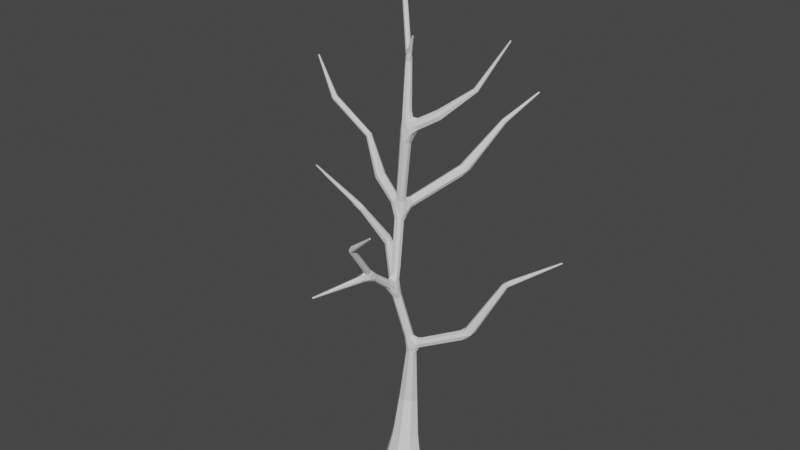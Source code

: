 # Source: trees.blend  (saved by Blender 2.82.7; exported with 4.5.12 LTS)
import bpy
from mathutils import Matrix  # noqa: F401  (used for matrix-valued properties, if any)

bpy.ops.wm.read_factory_settings(use_empty=True)
scene = bpy.context.scene
scene.name = 'Scene'

# ---- collections
col_collection = bpy.data.collections.new('Collection'); scene.collection.children.link(col_collection)

# ---- world
world_world = bpy.data.worlds.new('World'); scene.world = world_world
world_world.use_nodes = True; world_world.node_tree.nodes.clear()
_N = world_world.node_tree.nodes; _L = world_world.node_tree.links
n0 = _N.new('ShaderNodeOutputWorld'); n0.name = 'World Output'; n0.location = (300, 300)
n1 = _N.new('ShaderNodeBackground'); n1.name = 'Background'; n1.location = (10, 300)
n1.inputs[0].default_value = (0.05088, 0.05088, 0.05088, 1.0)
_L.new(n1.outputs[0], n0.inputs[0])
n0.is_active_output = True
world_world.color = (0.05088, 0.05088, 0.05088)
world_world.use_sun_shadow = False
world_world.sun_shadow_jitter_overblur = 0.0

# ---- meshes
me_plane = bpy.data.meshes.new('Plane')
me_plane.from_pydata([(0.03976, -0.159, 0.0009969), (0.1761, 0.0426, -0.003592), (-0.04454, 0.1878, 0.08486), (-0.1774, -0.02789, 0.1105), (1.021, 0.3146, 2.532), (-0.5473, 0.4238, 3.416), (-2.069, 0.5573, 4.049), (-2.06, 0.565, 4.06), (-2.05, 0.5527, 4.06), (-2.774, 1.125, 3.787), (-2.77, 1.125, 3.802), (-2.773, 1.109, 3.803), (1.262, 0.5841, 6.833), (-0.24, 0.2253, 7.714), (-0.3329, -1.531, 3.438), (0.2132, 1.141, 4.615), (0.771, 2.108, 5.597), (-0.07698, 0.09545, 4.088), (-0.05315, 0.002746, 4.13), (-0.152, -0.0245, 4.123), (-0.1759, 0.07127, 4.104), (-0.1645, -0.0895, 3.203), (-0.05663, -0.03359, 3.176), (-0.0005093, -0.1822, 3.211), (-0.1137, -0.2053, 3.229), (0.04032, -0.1481, 0.4512), (0.1968, 0.1059, 0.421), (-0.05893, 0.2602, 0.3949), (-0.2154, 0.006251, 0.4252), (0.07424, 0.1421, 2.002), (0.01312, 0.04399, 1.979), (-0.1121, -0.119, 2.941), (-0.03294, -0.1823, 2.925), (0.02942, -0.1093, 2.967), (-0.04563, -0.04062, 2.954), (0.005972, 0.04069, 2.104), (0.1848, 0.03329, 2.213), (0.0724, 0.0991, 2.232), (0.05116, -0.06236, 5.331), (-0.03489, -0.03726, 5.498), (-0.01415, 0.08156, 5.354), (0.08532, 0.04387, 5.309), (-0.03058, 0.1179, 4.375), (-0.1483, 0.1501, 4.377), (0.005879, 0.1405, 6.433), (0.03287, 0.08299, 6.431), (-0.02267, 0.05746, 6.429), (-0.04988, 0.1153, 6.429), (-0.03808, 0.04659, 5.708), (0.07153, 0.09952, 5.642), (0.124, -0.02218, 5.647), (0.241, 0.1399, 2.095), (0.2651, 0.043, 2.1), (0.2808, 0.04888, 2.223), (0.2547, 0.1433, 2.218), (1.05, 0.2118, 2.539), (0.9421, 0.2962, 2.603), (0.9465, 0.1821, 2.567), (1.478, 0.441, 3.466), (1.414, 0.4803, 3.43), (-0.2033, -0.06662, 3.083), (-0.1357, 0.009889, 3.085), (-0.1506, 0.02686, 3.201), (-0.2109, -0.05299, 3.196), (-1.543, 0.8263, 3.438), (-1.714, 0.8118, 3.566), (-1.689, 0.8329, 3.609), (-1.768, 0.8386, 3.59), (-1.828, 0.9086, 3.51), (-1.833, 0.9714, 3.512), (-1.798, 0.9635, 3.565), (-1.827, 0.9129, 3.57), (-0.2265, -0.01173, 4.329), (-0.4698, -0.06167, 4.667), (-0.3733, -0.04273, 4.718), (-0.605, -0.0248, 5.269), (-0.6156, 0.03508, 5.265), (-1.28, -0.03503, 5.636), (0.1612, 0.1102, 5.522), (0.5063, 0.1274, 5.718), (0.4524, 0.1063, 5.809), (1.257, 0.5957, 6.827), (0.9093, 0.3033, 6.185), (-0.007232, 0.1373, 6.623), (-0.04182, 0.1643, 6.574), (-0.1558, 0.2521, 7.174), (0.06003, 0.08233, 6.564), (0.03711, 0.04387, 6.578), (0.01155, 0.0622, 6.611), (0.02595, 0.1094, 6.587), (-0.01337, -0.292, 3.145), (-0.1022, -0.5573, 3.472), (-0.02153, -0.5328, 3.457), (-0.005493, -0.7178, 3.554), (-0.02435, -0.6822, 3.605), (-0.07641, -0.7664, 3.58), (0.06614, -1.217, 4.176), (0.07621, -1.13, 4.166), (0.05852, -1.171, 4.216), (-0.1441, -0.7996, 3.459), (-0.1448, -0.8173, 3.524), (-0.09392, -0.8587, 3.519), (-0.02238, 0.1892, 4.253), (-0.01316, 0.2088, 4.37), (-0.1077, 0.2435, 4.37), (0.2723, 1.005, 4.661), (0.4924, 1.596, 5.28), (-0.1232, -0.2609, 3.182), (-0.1662, -0.1547, 3.149), (-0.2017, -0.08956, 3.131), (-0.144, -0.1902, 3.067), (0.01489, -0.1566, 2.932), (0.01755, -0.1997, 3.023), (-0.01779, -0.2388, 3.032), (-0.07989, -0.1589, 2.911), (-0.06274, -0.2726, 3.081), (0.02702, -0.1733, 3.1), (-0.1504, 0.06178, 4.404), (0.001023, -0.0616, 2.976), (-0.09183, -0.06569, 2.936), (0.1603, 0.03257, 1.964), (0.1141, -0.0108, 1.983), (-0.01158, -0.09815, 3.21), (0.06004, -0.01765, 2.055), (-0.1676, -0.03059, 3.061), (0.03522, -0.02095, 2.212), (-0.06074, -0.01651, 3.077), (0.02383, 0.06884, 2.246), (0.06013, 0.1296, 2.127), (0.1222, 0.08053, 2.237), (0.06896, 0.09865, 5.398), (0.2324, 0.01805, 2.139), (-0.2482, 0.03536, 4.314), (0.217, 0.1545, 2.146), (0.1503, 0.1529, 2.059), (-0.007836, 0.169, 4.306), (0.2135, 0.08911, 2.216), (0.0224, 0.09642, 2.015), (0.1369, 0.132, 1.979), (0.262, 0.09057, 2.082), (0.1023, -0.03215, 2.079), (0.04884, 3.748e-05, 1.958), (0.153, 0.1322, 2.186), (0.2076, 0.0802, 2.025), (-0.172, 0.1177, 4.378), (-0.1566, -0.01848, 4.371), (-0.1682, 0.002526, 4.38), (-0.1284, 0.1015, 4.093), (-0.119, 0.2151, 4.252), (-0.02871, 0.071, 4.198), (-0.1448, 0.1968, 4.298), (-1.757, 0.81, 3.59), (-0.09773, -0.03065, 4.116), (-0.0431, 0.1063, 4.15), (-0.0469, 0.05244, 4.087), (-0.09389, 0.1736, 4.2), (-0.1809, 0.01601, 4.112), (-0.04712, 0.04356, 4.382), (-0.1658, 0.07791, 4.408), (0.08758, -0.01195, 5.315), (0.1253, 0.06033, 5.407), (0.1936, 0.05854, 5.506), (-0.0345, -0.006175, 5.7), (0.06746, -0.06128, 5.597), (-0.02107, 0.1477, 6.455), (-1.717, 0.8441, 3.64), (0.1464, -0.03857, 5.477), (0.007902, -0.0704, 5.485), (-0.04242, 0.02153, 5.485), (0.131, 0.1227, 5.579), (0.002418, 0.09486, 5.547), (-0.03289, 0.06447, 5.529), (-1.792, 0.8767, 3.549), (-1.754, 0.8387, 3.541), (-0.001352, 0.0453, 6.522), (-0.04953, 0.08614, 6.528), (-1.753, 0.8678, 3.605), (0.05356, 0.06064, 6.561), (0.02861, 0.1234, 6.514), (-0.06109, 0.1435, 6.544), (-0.06845, 0.116, 6.538), (0.001055, 0.1479, 6.536), (-1.533, 0.8846, 3.518), (0.008315, 0.06096, 6.424), (-1.696, 0.8121, 3.595), (-1.737, 0.8725, 3.607), (-1.527, 0.8933, 3.445), (-1.517, 0.8536, 3.425), (-0.05631, -0.6812, 3.619), (-1.829, 0.9428, 3.497), (-1.829, 0.9013, 3.54), (-1.537, 0.8431, 3.525), (-1.553, 0.8115, 3.472), (-0.09137, -0.6907, 3.6), (-1.836, 0.9824, 3.542), (-1.601, 0.8217, 3.517), (-1.714, 0.8895, 3.605), (-1.668, 0.9283, 3.549), (-1.814, 0.9407, 3.577), (-1.531, 0.9053, 3.481), (-0.138, -0.7435, 3.539), (0.07995, 0.1441, -0.00868), (-0.1167, -0.8241, 3.446), (-0.1033, -0.584, 3.397), (-0.1356, 0.092, 0.07129), (-0.02244, -0.746, 3.57), (-0.1587, -0.8196, 3.489), (-0.01097, -0.7519, 3.576), (-0.01618, -0.7271, 3.478), (-0.006226, -0.5922, 3.451), (-0.005438, -0.6449, 3.559), (-0.07792, -0.8484, 3.491), (-0.06088, -0.5338, 3.476), (-0.1032, -0.7991, 3.54), (-0.06384, -0.6024, 3.39), (-0.06986, -0.8005, 3.458), (-0.08369, -0.1216, 0.1007), (-0.117, -0.5793, 3.429), (-0.09467, -0.7381, 3.604), (0.002422, -0.7254, 3.608), (-0.04172, -0.7697, 3.571), (-0.04105, -0.04553, 3.276), (-0.01264, -0.1377, 3.293), (-0.1055, -0.1625, 3.305), (-0.09162, -0.04379, 3.267), (-0.01416, -0.06522, 3.403), (-0.05377, -0.1664, 3.306), (-0.1363, -0.1227, 3.298), (-0.1326, -0.07445, 3.275), (-0.1212, -0.04654, 3.218), (-0.05568, -0.2033, 3.248), (0.1038, 0.05807, 1.044), (0.05588, 0.2583, 1.038), (-0.1435, 0.2106, 1.056), (-0.09622, 0.01047, 1.051), (0.1665, -0.05009, 0.441), (0.1271, 0.1676, 1.015), (0.09824, 0.2307, 0.4023), (-0.05491, 0.2801, 1.047), (-0.1851, 0.1622, 0.4052), (-0.1662, 0.09984, 1.05), (-0.1169, -0.1186, 0.4439), (0.0658, -0.3015, -0.04936), (0.2892, 0.06146, -0.04658), (-0.07593, 0.2822, -0.0485), (-0.2993, -0.0807, -0.05127), (0.01482, -0.01123, 1.048), (0.1658, 0.08832, 1.95), (0.002559, 0.01438, 2.265), (0.1299, -0.01687, 2.231), (0.07526, -0.05181, 2.282), (0.1371, 0.02122, 2.299), (0.03423, 0.08091, 5.268), (-0.052, -0.01984, 4.566), (-0.1589, 0.0211, 4.471), (-0.1235, 0.1142, 4.473), (-0.01813, 0.02089, 4.554), (-0.1213, -0.01295, 4.473), (-0.07086, 0.1147, 4.465), (-0.03161, 0.08027, 4.459), (-0.0948, -0.006599, 4.38), (-0.07732, 0.1486, 4.399), (0.04861, 0.09004, 5.748), (0.08733, 0.004425, 5.775), (0.004318, -0.04811, 5.68), (-0.002319, 0.08478, 5.728), (0.08442, 0.05471, 5.763), (0.1119, 0.04595, 5.686), (0.9078, 0.2848, 2.435), (0.8615, 0.2194, 2.549), (0.9652, 0.2417, 2.437), (0.932, 0.1788, 2.436), (0.9885, 0.17, 2.526), (0.9399, 0.2406, 2.615), (0.8599, 0.2746, 2.531), (0.9498, 0.3155, 2.523), (1.086, 0.2819, 2.587), (1.46, 0.4902, 3.384), (1.479, 0.4622, 3.38), (1.46, 0.4132, 3.416), (1.4, 0.4035, 3.38), (1.392, 0.4381, 3.404), (1.433, 0.4964, 3.406), (1.501, 0.4861, 3.496), (1.479, 0.4296, 3.392), (2.133, 0.763, 3.853), (2.143, 0.7574, 3.866), (2.128, 0.7702, 3.876), (2.135, 0.7762, 3.862), (-0.1239, 0.02489, 3.14), (-0.174, -0.01717, 3.216), (-0.6727, 0.3947, 3.325), (-0.6429, 0.4418, 3.307), (-0.5497, 0.4552, 3.367), (-0.5835, 0.3833, 3.436), (-0.676, 0.369, 3.377), (-0.7027, 0.5442, 3.398), (-0.7305, 0.4716, 3.464), (-0.6099, 0.4849, 3.331), (-0.7069, 0.5199, 3.448), (-0.6557, 0.3767, 3.431), (-1.512, 0.8044, 3.503), (-2.063, 0.5455, 4.048), (-2.061, 0.5689, 4.047), (-2.047, 0.5654, 4.055), (-2.055, 0.5445, 4.058), (-2.766, 1.107, 3.784), (-2.76, 1.115, 3.803), (-2.766, 1.116, 3.781), (-2.761, 1.126, 3.792), (-2.78, 1.107, 3.796), (-0.2068, 0.1233, 4.346), (-0.184, -0.02269, 4.36), (-0.1521, -0.0001851, 4.399), (-0.4998, -0.01186, 4.662), (-0.4477, 0.07384, 4.697), (-0.3674, 0.0134, 4.728), (-0.4265, -0.07233, 4.712), (-0.6541, -0.03515, 5.232), (-0.492, 0.04497, 4.674), (-0.3904, 0.06264, 4.71), (-0.6679, -0.007019, 5.221), (-0.6407, 0.04118, 5.244), (-0.5856, 0.007313, 5.24), (-0.629, -0.04113, 5.252), (-0.6495, 0.007051, 5.307), (-0.663, 0.02494, 5.225), (-1.264, -0.007037, 5.605), (-1.244, 0.02478, 5.599), (-1.268, 0.04099, 5.649), (-1.234, 0.006963, 5.683), (-1.258, -0.04092, 5.659), (-1.333, -0.00638, 5.707), (-1.311, 0.02377, 5.673), (-1.246, 0.03477, 5.672), (-1.238, -0.02457, 5.679), (-1.534, -0.003522, 6.217), (-1.554, 0.003225, 6.207), (-1.541, 0.01147, 6.213), (-1.549, -0.01073, 6.215), (0.1798, -0.02166, 5.575), (0.1793, 0.06108, 5.681), (0.4664, 0.2286, 5.717), (0.2193, 0.01569, 5.537), (0.1915, 0.006158, 5.654), (0.1593, 0.111, 5.657), (0.4959, 0.1814, 5.699), (0.4939, 0.1011, 5.77), (0.4284, 0.1547, 5.831), (0.442, 0.2395, 5.772), (0.4116, 0.2064, 5.809), (0.925, 0.3664, 6.148), (0.9438, 0.3454, 6.143), (0.9322, 0.3017, 6.168), (0.891, 0.3246, 6.19), (0.9023, 0.3683, 6.165), (0.9467, 0.3179, 6.15), (0.8871, 0.3515, 6.182), (1.242, 0.5891, 6.841), (1.254, 0.5771, 6.839), (1.25, 0.5993, 6.839), (-0.2181, 0.2689, 7.16), (-0.1697, 0.2755, 7.169), (-0.1638, 0.226, 7.173), (-0.2116, 0.2191, 7.162), (-0.03086, 0.08538, 6.59), (-0.2265, 0.243, 7.161), (-0.01733, 0.11, 6.631), (0.008604, 0.09143, 6.599), (-0.2496, 0.2171, 7.713), (-0.2282, 0.2194, 7.715), (-0.2331, 0.2042, 7.713), (-0.245, 0.2058, 7.712), (-0.1869, 0.2117, 7.171), (-0.1952, 0.2835, 7.163), (0.01902, 0.04688, 6.594), (0.1415, -0.00744, 6.815), (0.1249, -0.002782, 6.818), (0.1311, 0.01242, 6.82), (0.1449, 0.008684, 6.813), (-0.06102, -0.3375, 3.164), (-0.05912, -0.2597, 3.26), (0.0002754, -0.3048, 3.218), (-0.02284, -0.5783, 3.394), (-0.1067, -0.284, 3.139), (-0.1045, -0.2656, 3.243), (-0.01547, -0.274, 3.25), (0.08693, -1.179, 4.127), (0.05976, -1.203, 4.129), (0.01841, -1.17, 4.097), (0.004839, -1.162, 4.135), (0.008059, -1.121, 4.138), (0.04437, -1.133, 4.181), (0.09255, -1.15, 4.143), (0.09122, -1.21, 4.231), (0.5131, -1.316, 4.524), (0.5191, -1.298, 4.541), (0.5265, -1.308, 4.529), (0.5147, -1.32, 4.541), (-0.3323, -1.53, 3.422), (-0.3364, -1.516, 3.419), (-0.3501, -1.526, 3.424), (-0.3369, -1.518, 3.442), (-0.3255, -1.52, 3.431), (-0.05244, 0.2538, 4.253), (-0.06036, 0.2276, 4.39), (0.1596, 1.014, 4.535), (0.2141, 1.004, 4.517), (0.2692, 1.137, 4.604), (0.2617, 0.9764, 4.535), (0.3009, 1.024, 4.613), (0.2187, 1.017, 4.681), (0.1617, 1.081, 4.616), (0.5046, 1.628, 5.236), (0.3102, 1.098, 4.61), (0.1718, 1.047, 4.664), (0.5321, 1.623, 5.226), (0.5582, 1.584, 5.254), (0.5158, 1.579, 5.287), (0.4881, 1.615, 5.257), (0.7592, 2.113, 5.594), (0.5553, 1.606, 5.234), (0.7545, 2.115, 5.607), (0.543, 1.573, 5.277), (0.7556, 2.104, 5.613), (0.771, 2.1, 5.607), (-0.3493, -1.531, 3.437), (0.5166, -1.309, 4.549), (-0.0007677, 0.000134, -0.00925), (-0.2419, 0.09144, 4.319), (2.139, 0.7604, 3.878), (0.2466, -0.1621, -0.04868), (0.1489, 0.2401, -0.04809), (-0.2566, 0.1422, -0.05132), (-0.1589, -0.2601, -0.05192)], [], [(32, 112, 113), (33, 112, 111), (113, 112, 90), (116, 112, 33), (227, 21, 108), (223, 108, 24), (223, 230, 226), (222, 230, 23), (222, 122, 225), (221, 122, 22), (221, 229, 224), (228, 229, 21), (35, 128, 137), (37, 128, 127), (137, 128, 29), (113, 115, 32), (90, 115, 113), (122, 116, 33), (122, 126, 22), (33, 118, 122), (140, 125, 123), (123, 35, 30), (61, 126, 34), (126, 289, 22), (145, 312, 72), (121, 123, 141), (51, 138, 134), (247, 138, 143), (136, 129, 36), (17, 153, 154), (149, 153, 102), (18, 153, 149), (205, 93, 94), (365, 174, 375), (160, 130, 78), (41, 130, 160), (156, 223, 19), (156, 228, 227), (152, 222, 18), (152, 223, 226), (154, 221, 17), (154, 222, 225), (166, 340, 50), (147, 228, 20), (147, 221, 224), (164, 179, 84), (170, 130, 40), (169, 170, 49), (166, 167, 38), (50, 163, 166), (171, 170, 40), (48, 170, 171), (39, 167, 264), (180, 179, 47), (196, 185, 66), (425, 422, 424), (14, 426, 399), (174, 177, 87), (46, 183, 174), (396, 427, 397), (378, 376, 379), (377, 376, 378), (164, 181, 44), (84, 181, 164), (86, 177, 45), (370, 369, 371), (359, 360, 358), (338, 339, 336), (10, 310, 11), (7, 305, 8), (213, 200, 100), (95, 218, 213), (218, 193, 200), (94, 219, 205), (205, 207, 101), (70, 198, 196), (311, 144, 43), (132, 19, 72), (132, 429, 156), (208, 210, 93), (383, 209, 208), (205, 208, 93), (101, 211, 205), (176, 185, 71), (165, 66, 185), (42, 149, 135), (157, 18, 149), (149, 102, 135), (65, 151, 173), (173, 67, 172), (173, 172, 68), (172, 190, 68), (172, 71, 190), (3, 428, 216), (2, 428, 204), (428, 0, 216), (145, 18, 260), (145, 19, 152), (171, 162, 48), (40, 168, 171), (168, 264, 162), (217, 203, 99), (208, 215, 383), (31, 110, 60), (110, 32, 115), (110, 115, 384), (197, 194, 70), (182, 199, 197), (199, 69, 194), (99, 200, 217), (217, 193, 91), (68, 189, 64), (186, 187, 189), (52, 131, 121), (142, 128, 37), (128, 134, 29), (109, 108, 21), (109, 110, 108), (110, 107, 108), (108, 107, 24), (41, 160, 159), (161, 166, 160), (159, 166, 38), (99, 214, 202), (215, 214, 383), (311, 150, 429), (429, 148, 20), (92, 188, 210), (91, 188, 212), (210, 188, 94), (196, 197, 70), (196, 66, 182), (65, 173, 195), (173, 64, 192), (60, 124, 31), (124, 34, 119), (153, 155, 102), (17, 155, 153), (147, 148, 155), (287, 430, 288), (207, 220, 213), (52, 143, 139), (121, 120, 143), (139, 143, 51), (184, 182, 66), (184, 195, 191), (144, 158, 43), (117, 146, 158), (178, 181, 89), (181, 178, 44), (235, 246, 25), (235, 236, 231), (237, 236, 26), (237, 238, 232), (239, 238, 27), (239, 240, 233), (241, 240, 28), (241, 246, 234), (0, 431, 242), (1, 243, 431), (243, 235, 431), (431, 25, 242), (1, 432, 243), (201, 244, 432), (244, 237, 432), (432, 26, 243), (204, 244, 2), (3, 433, 204), (433, 28, 239), (244, 239, 27), (216, 245, 3), (0, 434, 216), (434, 25, 241), (245, 241, 28), (231, 247, 120), (231, 121, 246), (232, 29, 138), (233, 30, 137), (233, 29, 238), (234, 121, 141), (234, 30, 240), (236, 232, 247), (125, 32, 114), (125, 31, 248), (249, 33, 111), (249, 32, 250), (129, 34, 118), (129, 33, 251), (127, 31, 119), (127, 34, 37), (125, 248, 35), (249, 250, 140), (129, 251, 36), (41, 252, 130), (159, 259, 41), (159, 253, 256), (167, 253, 38), (168, 254, 39), (168, 255, 158), (252, 255, 40), (252, 259, 258), (167, 254, 257), (256, 260, 157), (259, 157, 42), (257, 260, 253), (254, 145, 257), (254, 158, 146), (258, 42, 261), (255, 261, 43), (47, 265, 48), (44, 265, 164), (44, 266, 262), (45, 266, 178), (45, 183, 263), (46, 162, 264), (47, 162, 175), (262, 170, 265), (263, 267, 266), (262, 267, 49), (183, 264, 163), (263, 163, 50), (136, 36, 53), (133, 142, 54), (268, 139, 51), (270, 52, 139), (272, 53, 131), (272, 52, 271), (269, 54, 136), (269, 53, 57), (133, 54, 274), (275, 268, 133), (4, 270, 268), (272, 271, 55), (273, 274, 269), (56, 275, 274), (276, 55, 270), (277, 276, 4), (284, 272, 55), (277, 275, 282), (59, 275, 56), (280, 272, 279), (59, 273, 281), (280, 273, 57), (284, 276, 278), (281, 280, 58), (283, 59, 281), (284, 278, 285), (288, 285, 277), (286, 279, 284), (430, 279, 286), (430, 283, 58), (287, 282, 59), (290, 21, 229), (62, 229, 22), (63, 109, 21), (292, 61, 124), (292, 60, 291), (293, 62, 289), (293, 61, 298), (294, 63, 290), (294, 62, 5), (295, 60, 109), (295, 63, 300), (299, 293, 296), (297, 300, 294), (299, 294, 5), (298, 292, 187), (64, 187, 291), (186, 296, 298), (182, 296, 199), (182, 297, 299), (301, 297, 191), (301, 295, 300), (64, 295, 192), (195, 192, 301), (6, 151, 302), (302, 151, 65), (7, 176, 303), (6, 176, 67), (8, 165, 304), (7, 165, 185), (302, 184, 305), (8, 184, 66), (306, 189, 68), (10, 194, 309), (9, 194, 69), (11, 198, 307), (10, 198, 70), (306, 190, 310), (11, 190, 71), (9, 189, 308), (310, 308, 306), (73, 132, 72), (320, 117, 144), (429, 132, 314), (315, 429, 319), (320, 311, 315), (316, 313, 117), (74, 312, 313), (317, 73, 312), (317, 74, 75), (326, 314, 321), (318, 314, 73), (326, 315, 319), (76, 315, 322), (76, 316, 320), (75, 316, 323), (318, 317, 324), (325, 75, 323), (330, 335, 325), (318, 324, 331), (335, 324, 75), (327, 326, 321), (328, 322, 326), (329, 334, 322), (334, 330, 76), (327, 318, 77), (333, 329, 328), (332, 333, 327), (339, 332, 77), (334, 329, 338), (337, 338, 333), (338, 330, 334), (336, 339, 335), (345, 267, 341), (341, 50, 344), (345, 169, 49), (346, 343, 161), (342, 161, 78), (340, 343, 79), (341, 344, 80), (350, 169, 345), (80, 340, 347), (348, 350, 341), (349, 342, 169), (356, 346, 352), (356, 347, 79), (357, 348, 354), (357, 349, 350), (351, 352, 342), (82, 347, 353), (82, 354, 80), (351, 349, 355), (351, 355, 360), (12, 353, 356), (82, 353, 359), (358, 360, 357), (81, 352, 351), (12, 352, 81), (359, 358, 82), (374, 179, 361), (85, 363, 83), (373, 364, 365), (366, 179, 180), (83, 181, 362), (374, 181, 84), (365, 367, 363), (366, 175, 364), (365, 368, 367), (83, 368, 89), (370, 371, 85), (371, 372, 373), (13, 362, 374), (373, 363, 371), (374, 361, 369), (366, 364, 372), (88, 368, 365), (87, 177, 376), (379, 177, 86), (376, 375, 87), (377, 368, 88), (378, 379, 89), (384, 115, 380), (386, 230, 381), (381, 24, 385), (90, 116, 382), (386, 116, 23), (383, 380, 90), (203, 380, 214), (203, 107, 384), (91, 107, 217), (91, 381, 385), (92, 381, 212), (92, 382, 386), (383, 382, 209), (389, 220, 388), (387, 220, 207), (193, 218, 390), (389, 218, 95), (97, 188, 392), (387, 219, 393), (97, 219, 94), (391, 392, 193), (390, 389, 96), (98, 392, 391), (394, 98, 390), (398, 394, 96), (397, 388, 387), (97, 392, 396), (398, 388, 395), (98, 394, 398), (396, 397, 97), (427, 396, 98), (401, 202, 400), (399, 202, 215), (401, 206, 99), (14, 213, 402), (426, 213, 100), (399, 211, 403), (14, 211, 101), (426, 206, 401), (102, 155, 404), (104, 261, 405), (103, 261, 42), (104, 150, 43), (404, 148, 406), (410, 103, 135), (410, 102, 409), (405, 103, 105), (412, 148, 150), (407, 409, 404), (411, 104, 405), (412, 104, 415), (15, 407, 406), (414, 407, 408), (410, 409, 414), (414, 408, 416), (413, 408, 15), (421, 417, 414), (423, 410, 417), (423, 411, 105), (106, 419, 415), (413, 412, 419), (106, 411, 418), (421, 416, 420), (413, 419, 422), (16, 417, 421), (423, 417, 425), (425, 418, 423), (424, 422, 106), (32, 111, 112), (90, 112, 116), (227, 228, 21), (223, 227, 108), (223, 24, 230), (222, 226, 230), (221, 225, 122), (222, 23, 122), (221, 22, 229), (228, 224, 229), (35, 127, 128), (23, 116, 122), (34, 126, 118), (122, 118, 126), (123, 125, 35), (61, 289, 126), (146, 312, 145), (30, 35, 137), (121, 140, 123), (30, 141, 123), (51, 143, 138), (29, 134, 138), (136, 142, 129), (37, 129, 142), (18, 154, 153), (87, 375, 174), (156, 227, 223), (156, 20, 228), (152, 226, 222), (152, 19, 223), (154, 225, 221), (154, 18, 222), (343, 340, 166), (147, 224, 228), (147, 17, 221), (47, 179, 164), (170, 169, 130), (78, 130, 169), (264, 167, 163), (166, 163, 167), (422, 425, 16), (426, 401, 399), (45, 177, 183), (174, 183, 177), (427, 398, 397), (369, 370, 13), (360, 359, 12), (339, 338, 337), (310, 10, 9), (305, 7, 6), (213, 218, 200), (205, 219, 207), (196, 198, 185), (71, 185, 198), (146, 313, 312), (132, 156, 19), (156, 429, 20), (208, 209, 210), (92, 210, 209), (215, 208, 211), (205, 211, 208), (42, 157, 149), (157, 260, 18), (173, 151, 67), (67, 176, 172), (172, 176, 71), (94, 93, 210), (3, 204, 428), (2, 201, 428), (428, 201, 1), (428, 1, 0), (145, 152, 18), (145, 72, 19), (171, 168, 162), (168, 39, 264), (31, 114, 110), (110, 114, 32), (197, 199, 194), (199, 186, 69), (99, 206, 200), (206, 100, 200), (217, 200, 193), (69, 186, 189), (64, 189, 187), (131, 36, 249), (131, 249, 140), (121, 131, 140), (142, 133, 128), (133, 51, 134), (128, 133, 134), (109, 60, 110), (110, 384, 107), (160, 78, 161), (161, 343, 166), (159, 160, 166), (202, 214, 215), (99, 203, 214), (311, 43, 150), (429, 150, 148), (92, 212, 188), (91, 193, 188), (197, 196, 182), (195, 173, 192), (173, 68, 64), (31, 124, 119), (124, 61, 34), (17, 147, 155), (147, 20, 148), (430, 286, 288), (101, 207, 213), (213, 220, 95), (52, 121, 143), (143, 120, 247), (184, 191, 182), (184, 65, 195), (46, 174, 175), (174, 365, 175), (175, 180, 47), (144, 117, 158), (117, 313, 146), (178, 86, 45), (235, 231, 246), (235, 26, 236), (237, 232, 236), (237, 27, 238), (239, 233, 238), (239, 28, 240), (241, 234, 240), (241, 25, 246), (0, 1, 431), (243, 26, 235), (431, 235, 25), (1, 201, 432), (201, 2, 244), (244, 27, 237), (432, 237, 26), (204, 433, 244), (3, 245, 433), (433, 245, 28), (244, 433, 239), (216, 434, 245), (0, 242, 434), (434, 242, 25), (245, 434, 241), (231, 120, 121), (232, 238, 29), (232, 138, 247), (233, 240, 30), (233, 137, 29), (234, 246, 121), (234, 141, 30), (231, 236, 247), (125, 250, 32), (125, 114, 31), (249, 251, 33), (249, 111, 32), (129, 37, 34), (129, 118, 33), (127, 248, 31), (127, 119, 34), (125, 140, 250), (249, 36, 251), (127, 35, 248), (130, 252, 40), (159, 256, 259), (159, 38, 253), (167, 39, 254), (168, 158, 254), (168, 40, 255), (252, 258, 255), (252, 41, 259), (167, 257, 253), (259, 256, 157), (256, 253, 260), (254, 146, 145), (260, 257, 145), (255, 43, 158), (258, 259, 42), (255, 258, 261), (47, 164, 265), (44, 262, 265), (44, 178, 266), (45, 263, 266), (46, 264, 183), (46, 175, 162), (47, 48, 162), (262, 49, 170), (265, 170, 48), (263, 50, 267), (262, 266, 267), (263, 183, 163), (53, 36, 131), (54, 142, 136), (133, 268, 51), (270, 271, 52), (270, 139, 268), (272, 57, 53), (272, 131, 52), (269, 274, 54), (269, 136, 53), (275, 133, 274), (55, 271, 270), (273, 269, 57), (273, 56, 274), (275, 4, 268), (276, 270, 4), (284, 55, 276), (59, 56, 273), (277, 4, 275), (59, 282, 275), (280, 57, 272), (284, 279, 272), (280, 281, 273), (277, 278, 276), (58, 280, 279), (283, 281, 58), (277, 285, 278), (288, 277, 282), (286, 284, 285), (430, 58, 279), (430, 287, 283), (287, 59, 283), (287, 288, 282), (288, 286, 285), (62, 22, 289), (290, 63, 21), (62, 290, 229), (292, 298, 61), (292, 124, 60), (293, 5, 62), (293, 289, 61), (294, 300, 63), (294, 290, 62), (295, 291, 60), (295, 109, 63), (299, 5, 293), (296, 293, 298), (299, 297, 294), (291, 187, 292), (64, 291, 295), (186, 298, 187), (186, 199, 296), (182, 299, 296), (182, 191, 297), (301, 300, 297), (301, 192, 295), (191, 195, 301), (6, 67, 151), (7, 185, 176), (6, 303, 176), (8, 66, 165), (7, 304, 165), (302, 65, 184), (8, 305, 184), (305, 6, 302), (6, 7, 303), (7, 8, 304), (9, 69, 189), (10, 70, 194), (9, 309, 194), (11, 71, 198), (10, 307, 198), (306, 68, 190), (11, 310, 190), (306, 308, 189), (310, 9, 308), (9, 10, 309), (10, 11, 307), (311, 320, 144), (312, 73, 72), (319, 429, 314), (73, 314, 132), (315, 311, 429), (316, 74, 313), (320, 316, 117), (74, 317, 312), (75, 74, 316), (318, 321, 314), (326, 319, 314), (326, 322, 315), (76, 320, 315), (76, 323, 316), (75, 324, 317), (318, 73, 317), (325, 323, 76), (76, 330, 325), (325, 335, 75), (331, 324, 335), (327, 321, 318), (327, 328, 326), (328, 329, 322), (322, 334, 76), (77, 318, 331), (327, 333, 328), (332, 327, 77), (339, 77, 331), (333, 338, 329), (339, 337, 332), (337, 333, 332), (335, 339, 331), (336, 335, 330), (338, 336, 330), (344, 50, 340), (345, 49, 267), (341, 267, 50), (79, 343, 346), (342, 346, 161), (80, 344, 340), (341, 350, 345), (169, 342, 78), (347, 340, 79), (348, 341, 80), (350, 349, 169), (342, 352, 346), (356, 79, 346), (80, 354, 348), (357, 350, 348), (82, 80, 347), (356, 353, 347), (357, 355, 349), (351, 342, 349), (357, 360, 355), (12, 356, 352), (12, 359, 353), (82, 358, 354), (358, 357, 354), (81, 351, 360), (360, 12, 81), (366, 361, 179), (85, 83, 362), (373, 365, 363), (374, 84, 179), (374, 362, 181), (83, 363, 367), (366, 180, 175), (365, 364, 175), (83, 89, 181), (83, 367, 368), (371, 369, 372), (13, 370, 362), (370, 85, 362), (369, 366, 372), (13, 374, 369), (85, 371, 363), (366, 369, 361), (373, 372, 364), (88, 365, 375), (379, 376, 177), (379, 86, 178), (89, 379, 178), (377, 88, 375), (378, 89, 368), (376, 377, 375), (377, 378, 368), (90, 380, 115), (385, 24, 107), (386, 23, 230), (381, 230, 24), (386, 382, 116), (382, 383, 90), (383, 214, 380), (203, 384, 380), (203, 217, 107), (91, 385, 107), (91, 212, 381), (92, 386, 381), (92, 209, 382), (389, 95, 220), (387, 388, 220), (389, 390, 218), (97, 94, 188), (193, 392, 188), (387, 207, 219), (97, 393, 219), (391, 193, 390), (96, 389, 388), (390, 98, 391), (394, 390, 96), (398, 96, 388), (98, 396, 392), (397, 387, 393), (397, 395, 388), (97, 397, 393), (427, 98, 398), (397, 398, 395), (401, 99, 202), (399, 400, 202), (426, 100, 206), (14, 101, 213), (426, 402, 213), (399, 215, 211), (14, 403, 211), (399, 401, 400), (426, 14, 402), (14, 399, 403), (148, 404, 155), (103, 42, 135), (104, 43, 261), (103, 405, 261), (404, 409, 102), (410, 105, 103), (410, 135, 102), (412, 406, 148), (412, 150, 104), (407, 404, 406), (411, 415, 104), (411, 405, 105), (15, 408, 407), (414, 409, 407), (412, 15, 406), (421, 414, 416), (413, 416, 408), (423, 105, 410), (414, 417, 410), (106, 415, 411), (413, 15, 412), (415, 419, 412), (423, 418, 411), (413, 420, 416), (106, 422, 419), (16, 421, 420), (16, 425, 417), (420, 413, 422), (425, 424, 418), (424, 106, 418), (422, 16, 420)])
me_plane.use_remesh_fix_poles = True
me_plane.use_remesh_preserve_attributes = False
me_plane.use_mirror_vertex_groups = False
me_plane.update()

# ---- objects
ob_plane = bpy.data.objects.new('Plane', me_plane)

# ---- transforms, parenting, visibility, modifiers, constraints
ob_plane.location = (0.0, 0.0, 0.0)
ob_plane.scale = (8.768, 8.768, 8.768)
ob_plane.lineart.crease_threshold = 0.0

# ---- collection membership
col_collection.objects.link(ob_plane)

# ---- scene / render settings (as saved in the file)
scene.frame_start = 1; scene.frame_end = 250; scene.frame_set(1)
scene.render.engine = 'BLENDER_EEVEE_NEXT'
scene.cycles.use_denoising = False
scene.cycles.samples = 128
scene.cycles.sampling_pattern = 'TABULATED_SOBOL'
scene.cycles.use_adaptive_sampling = False
scene.cycles.use_light_tree = False
scene.view_settings.view_transform = 'Filmic'
bpy.context.view_layer.update()

# ---- added for rendering (the .blend has no active camera and no usable light): camera, sun
cam_auto = bpy.data.cameras.new('AutoCamera')
cam_auto.lens = 50.0
cam_auto.sensor_width = 36.0
cam_auto.clip_end = 1408.41
ob_auto_camera = bpy.data.objects.new('AutoCamera', cam_auto)
scene.collection.objects.link(ob_auto_camera)
ob_auto_camera.location = (77.4604, -93.742, 97.7959)
ob_auto_camera.rotation_euler = (1.09748, -7.21219e-08, 0.694738)
scene.camera = ob_auto_camera
light_auto_sun = bpy.data.lights.new('AutoSun', 'SUN')
light_auto_sun.energy = 3.0
light_auto_sun.angle = 0.0523599
ob_auto_sun = bpy.data.objects.new('AutoSun', light_auto_sun)
scene.collection.objects.link(ob_auto_sun)
ob_auto_sun.rotation_euler = (0.872665, 0.174533, 0.523599)
bpy.context.view_layer.update()
